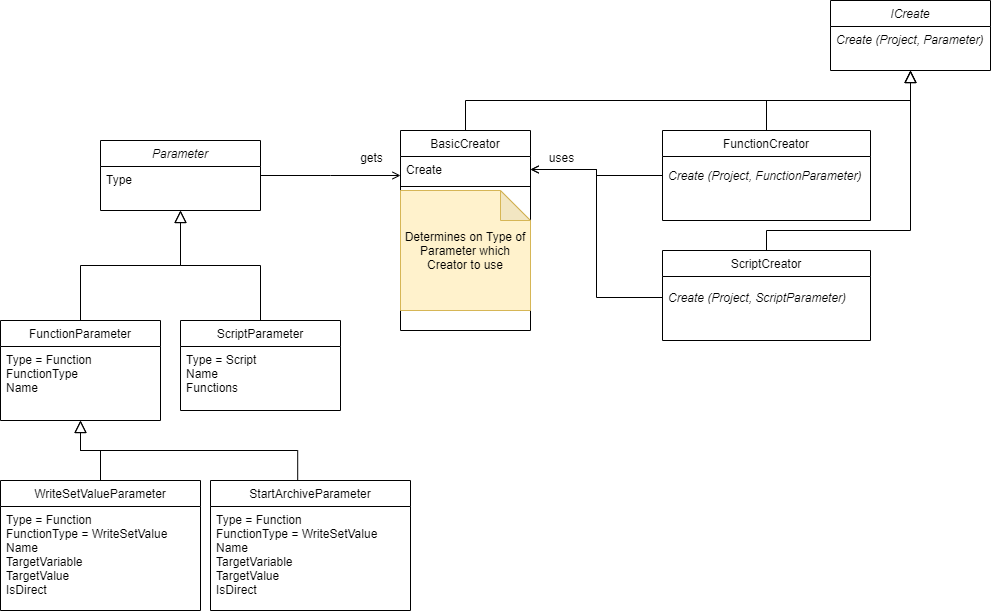

The diagram above was exported from draw.io. Its source (the exported page's mxGraphModel, read from the mxfile embedded in the PNG):
<mxGraphModel dx="1422" dy="1963" grid="1" gridSize="10" guides="1" tooltips="1" connect="1" arrows="1" fold="1" page="1" pageScale="1" pageWidth="827" pageHeight="1169" math="0" shadow="0">
  <root>
    <mxCell id="WIyWlLk6GJQsqaUBKTNV-0" />
    <mxCell id="WIyWlLk6GJQsqaUBKTNV-1" parent="WIyWlLk6GJQsqaUBKTNV-0" />
    <mxCell id="zkfFHV4jXpPFQw0GAbJ--0" value="Parameter" style="swimlane;fontStyle=2;align=center;verticalAlign=top;childLayout=stackLayout;horizontal=1;startSize=26;horizontalStack=0;resizeParent=1;resizeLast=0;collapsible=1;marginBottom=0;rounded=0;shadow=0;strokeWidth=1;" parent="WIyWlLk6GJQsqaUBKTNV-1" vertex="1">
      <mxGeometry x="130" y="130" width="160" height="70" as="geometry">
        <mxRectangle x="230" y="140" width="160" height="26" as="alternateBounds" />
      </mxGeometry>
    </mxCell>
    <mxCell id="zkfFHV4jXpPFQw0GAbJ--1" value="Type" style="text;align=left;verticalAlign=top;spacingLeft=4;spacingRight=4;overflow=hidden;rotatable=0;points=[[0,0.5],[1,0.5]];portConstraint=eastwest;" parent="zkfFHV4jXpPFQw0GAbJ--0" vertex="1">
      <mxGeometry y="26" width="160" height="26" as="geometry" />
    </mxCell>
    <mxCell id="zkfFHV4jXpPFQw0GAbJ--6" value="ScriptParameter" style="swimlane;fontStyle=0;align=center;verticalAlign=top;childLayout=stackLayout;horizontal=1;startSize=26;horizontalStack=0;resizeParent=1;resizeLast=0;collapsible=1;marginBottom=0;rounded=0;shadow=0;strokeWidth=1;" parent="WIyWlLk6GJQsqaUBKTNV-1" vertex="1">
      <mxGeometry x="210" y="310" width="160" height="90" as="geometry">
        <mxRectangle x="130" y="380" width="160" height="26" as="alternateBounds" />
      </mxGeometry>
    </mxCell>
    <mxCell id="zkfFHV4jXpPFQw0GAbJ--7" value="Type = Script&#10;Name&#10;Functions" style="text;align=left;verticalAlign=top;spacingLeft=4;spacingRight=4;overflow=hidden;rotatable=0;points=[[0,0.5],[1,0.5]];portConstraint=eastwest;" parent="zkfFHV4jXpPFQw0GAbJ--6" vertex="1">
      <mxGeometry y="26" width="160" height="54" as="geometry" />
    </mxCell>
    <mxCell id="zkfFHV4jXpPFQw0GAbJ--12" value="" style="endArrow=block;endSize=10;endFill=0;shadow=0;strokeWidth=1;rounded=0;edgeStyle=elbowEdgeStyle;elbow=vertical;" parent="WIyWlLk6GJQsqaUBKTNV-1" source="zkfFHV4jXpPFQw0GAbJ--6" target="zkfFHV4jXpPFQw0GAbJ--0" edge="1">
      <mxGeometry width="160" relative="1" as="geometry">
        <mxPoint x="210" y="375" as="sourcePoint" />
        <mxPoint x="200" y="203" as="targetPoint" />
      </mxGeometry>
    </mxCell>
    <mxCell id="zkfFHV4jXpPFQw0GAbJ--13" value="FunctionParameter" style="swimlane;fontStyle=0;align=center;verticalAlign=top;childLayout=stackLayout;horizontal=1;startSize=26;horizontalStack=0;resizeParent=1;resizeLast=0;collapsible=1;marginBottom=0;rounded=0;shadow=0;strokeWidth=1;" parent="WIyWlLk6GJQsqaUBKTNV-1" vertex="1">
      <mxGeometry x="30" y="310" width="160" height="100" as="geometry">
        <mxRectangle x="340" y="380" width="170" height="26" as="alternateBounds" />
      </mxGeometry>
    </mxCell>
    <mxCell id="zkfFHV4jXpPFQw0GAbJ--14" value="Type = Function&#10;FunctionType&#10;Name" style="text;align=left;verticalAlign=top;spacingLeft=4;spacingRight=4;overflow=hidden;rotatable=0;points=[[0,0.5],[1,0.5]];portConstraint=eastwest;" parent="zkfFHV4jXpPFQw0GAbJ--13" vertex="1">
      <mxGeometry y="26" width="160" height="64" as="geometry" />
    </mxCell>
    <mxCell id="zkfFHV4jXpPFQw0GAbJ--16" value="" style="endArrow=block;endSize=10;endFill=0;shadow=0;strokeWidth=1;rounded=0;edgeStyle=elbowEdgeStyle;elbow=vertical;exitX=0.5;exitY=0;exitDx=0;exitDy=0;" parent="WIyWlLk6GJQsqaUBKTNV-1" source="zkfFHV4jXpPFQw0GAbJ--13" target="zkfFHV4jXpPFQw0GAbJ--0" edge="1">
      <mxGeometry width="160" relative="1" as="geometry">
        <mxPoint x="240" y="270" as="sourcePoint" />
        <mxPoint x="310" y="271" as="targetPoint" />
      </mxGeometry>
    </mxCell>
    <mxCell id="zkfFHV4jXpPFQw0GAbJ--17" value="BasicCreator" style="swimlane;fontStyle=0;align=center;verticalAlign=top;childLayout=stackLayout;horizontal=1;startSize=26;horizontalStack=0;resizeParent=1;resizeLast=0;collapsible=1;marginBottom=0;rounded=0;shadow=0;strokeWidth=1;" parent="WIyWlLk6GJQsqaUBKTNV-1" vertex="1">
      <mxGeometry x="430" y="120" width="130" height="200" as="geometry">
        <mxRectangle x="550" y="140" width="160" height="26" as="alternateBounds" />
      </mxGeometry>
    </mxCell>
    <mxCell id="zkfFHV4jXpPFQw0GAbJ--19" value="Create" style="text;align=left;verticalAlign=top;spacingLeft=4;spacingRight=4;overflow=hidden;rotatable=0;points=[[0,0.5],[1,0.5]];portConstraint=eastwest;rounded=0;shadow=0;html=0;" parent="zkfFHV4jXpPFQw0GAbJ--17" vertex="1">
      <mxGeometry y="26" width="130" height="26" as="geometry" />
    </mxCell>
    <mxCell id="zkfFHV4jXpPFQw0GAbJ--23" value="" style="line;html=1;strokeWidth=1;align=left;verticalAlign=middle;spacingTop=-1;spacingLeft=3;spacingRight=3;rotatable=0;labelPosition=right;points=[];portConstraint=eastwest;" parent="zkfFHV4jXpPFQw0GAbJ--17" vertex="1">
      <mxGeometry y="52" width="130" height="8" as="geometry" />
    </mxCell>
    <mxCell id="nzXIMLpl64Lns8yOGdZU-13" value="Determines on Type of Parameter which Creator to use" style="shape=note;whiteSpace=wrap;html=1;backgroundOutline=1;darkOpacity=0.05;fillColor=#fff2cc;strokeColor=#d6b656;" vertex="1" parent="zkfFHV4jXpPFQw0GAbJ--17">
      <mxGeometry y="60" width="130" height="120" as="geometry" />
    </mxCell>
    <mxCell id="zkfFHV4jXpPFQw0GAbJ--26" value="" style="endArrow=open;shadow=0;strokeWidth=1;rounded=0;endFill=1;edgeStyle=elbowEdgeStyle;elbow=vertical;" parent="WIyWlLk6GJQsqaUBKTNV-1" source="zkfFHV4jXpPFQw0GAbJ--0" target="zkfFHV4jXpPFQw0GAbJ--17" edge="1">
      <mxGeometry x="0.5" y="41" relative="1" as="geometry">
        <mxPoint x="380" y="192" as="sourcePoint" />
        <mxPoint x="540" y="192" as="targetPoint" />
        <mxPoint x="-40" y="32" as="offset" />
      </mxGeometry>
    </mxCell>
    <mxCell id="zkfFHV4jXpPFQw0GAbJ--29" value="gets" style="text;html=1;resizable=0;points=[];;align=center;verticalAlign=middle;labelBackgroundColor=none;rounded=0;shadow=0;strokeWidth=1;fontSize=12;" parent="zkfFHV4jXpPFQw0GAbJ--26" vertex="1" connectable="0">
      <mxGeometry x="0.5" y="49" relative="1" as="geometry">
        <mxPoint x="5" y="30" as="offset" />
      </mxGeometry>
    </mxCell>
    <mxCell id="nzXIMLpl64Lns8yOGdZU-0" value="WriteSetValueParameter" style="swimlane;fontStyle=0;align=center;verticalAlign=top;childLayout=stackLayout;horizontal=1;startSize=26;horizontalStack=0;resizeParent=1;resizeLast=0;collapsible=1;marginBottom=0;rounded=0;shadow=0;strokeWidth=1;" vertex="1" parent="WIyWlLk6GJQsqaUBKTNV-1">
      <mxGeometry x="30" y="470" width="200" height="130" as="geometry">
        <mxRectangle x="340" y="380" width="170" height="26" as="alternateBounds" />
      </mxGeometry>
    </mxCell>
    <mxCell id="nzXIMLpl64Lns8yOGdZU-1" value="Type = Function&#10;FunctionType = WriteSetValue&#10;Name&#10;TargetVariable&#10;TargetValue&#10;IsDirect" style="text;align=left;verticalAlign=top;spacingLeft=4;spacingRight=4;overflow=hidden;rotatable=0;points=[[0,0.5],[1,0.5]];portConstraint=eastwest;" vertex="1" parent="nzXIMLpl64Lns8yOGdZU-0">
      <mxGeometry y="26" width="200" height="104" as="geometry" />
    </mxCell>
    <mxCell id="nzXIMLpl64Lns8yOGdZU-2" value="StartArchiveParameter" style="swimlane;fontStyle=0;align=center;verticalAlign=top;childLayout=stackLayout;horizontal=1;startSize=26;horizontalStack=0;resizeParent=1;resizeLast=0;collapsible=1;marginBottom=0;rounded=0;shadow=0;strokeWidth=1;" vertex="1" parent="WIyWlLk6GJQsqaUBKTNV-1">
      <mxGeometry x="240" y="470" width="200" height="130" as="geometry">
        <mxRectangle x="340" y="380" width="170" height="26" as="alternateBounds" />
      </mxGeometry>
    </mxCell>
    <mxCell id="nzXIMLpl64Lns8yOGdZU-3" value="Type = Function&#10;FunctionType = WriteSetValue&#10;Name&#10;TargetVariable&#10;TargetValue&#10;IsDirect" style="text;align=left;verticalAlign=top;spacingLeft=4;spacingRight=4;overflow=hidden;rotatable=0;points=[[0,0.5],[1,0.5]];portConstraint=eastwest;" vertex="1" parent="nzXIMLpl64Lns8yOGdZU-2">
      <mxGeometry y="26" width="200" height="104" as="geometry" />
    </mxCell>
    <mxCell id="nzXIMLpl64Lns8yOGdZU-4" value="" style="endArrow=block;endSize=10;endFill=0;shadow=0;strokeWidth=1;rounded=0;edgeStyle=elbowEdgeStyle;elbow=vertical;entryX=0.5;entryY=1;entryDx=0;entryDy=0;exitX=0.436;exitY=0.002;exitDx=0;exitDy=0;exitPerimeter=0;" edge="1" parent="WIyWlLk6GJQsqaUBKTNV-1" source="nzXIMLpl64Lns8yOGdZU-2" target="zkfFHV4jXpPFQw0GAbJ--13">
      <mxGeometry width="160" relative="1" as="geometry">
        <mxPoint x="300" y="320" as="sourcePoint" />
        <mxPoint x="140" y="210" as="targetPoint" />
      </mxGeometry>
    </mxCell>
    <mxCell id="nzXIMLpl64Lns8yOGdZU-5" value="" style="endArrow=block;endSize=10;endFill=0;shadow=0;strokeWidth=1;rounded=0;edgeStyle=elbowEdgeStyle;elbow=vertical;entryX=0.5;entryY=1;entryDx=0;entryDy=0;exitX=0.5;exitY=0;exitDx=0;exitDy=0;" edge="1" parent="WIyWlLk6GJQsqaUBKTNV-1" source="nzXIMLpl64Lns8yOGdZU-0" target="zkfFHV4jXpPFQw0GAbJ--13">
      <mxGeometry width="160" relative="1" as="geometry">
        <mxPoint x="337.20000000000005" y="480.26" as="sourcePoint" />
        <mxPoint x="120" y="420" as="targetPoint" />
      </mxGeometry>
    </mxCell>
    <mxCell id="nzXIMLpl64Lns8yOGdZU-6" value="ICreate" style="swimlane;fontStyle=2;align=center;verticalAlign=top;childLayout=stackLayout;horizontal=1;startSize=26;horizontalStack=0;resizeParent=1;resizeLast=0;collapsible=1;marginBottom=0;rounded=0;shadow=0;strokeWidth=1;" vertex="1" parent="WIyWlLk6GJQsqaUBKTNV-1">
      <mxGeometry x="860" y="-10" width="160" height="70" as="geometry">
        <mxRectangle x="230" y="140" width="160" height="26" as="alternateBounds" />
      </mxGeometry>
    </mxCell>
    <mxCell id="nzXIMLpl64Lns8yOGdZU-7" value="Create (Project, Parameter)" style="text;align=left;verticalAlign=top;spacingLeft=4;spacingRight=4;overflow=hidden;rotatable=0;points=[[0,0.5],[1,0.5]];portConstraint=eastwest;fontStyle=2" vertex="1" parent="nzXIMLpl64Lns8yOGdZU-6">
      <mxGeometry y="26" width="160" height="26" as="geometry" />
    </mxCell>
    <mxCell id="nzXIMLpl64Lns8yOGdZU-10" value="FunctionCreator" style="swimlane;fontStyle=0;align=center;verticalAlign=top;childLayout=stackLayout;horizontal=1;startSize=26;horizontalStack=0;resizeParent=1;resizeLast=0;collapsible=1;marginBottom=0;rounded=0;shadow=0;strokeWidth=1;" vertex="1" parent="WIyWlLk6GJQsqaUBKTNV-1">
      <mxGeometry x="692" y="120" width="208" height="90" as="geometry">
        <mxRectangle x="130" y="380" width="160" height="26" as="alternateBounds" />
      </mxGeometry>
    </mxCell>
    <mxCell id="nzXIMLpl64Lns8yOGdZU-16" value="" style="endArrow=block;endSize=10;endFill=0;shadow=0;strokeWidth=1;rounded=0;edgeStyle=elbowEdgeStyle;elbow=vertical;entryX=0.5;entryY=1;entryDx=0;entryDy=0;exitX=0.5;exitY=0;exitDx=0;exitDy=0;" edge="1" parent="WIyWlLk6GJQsqaUBKTNV-1" source="nzXIMLpl64Lns8yOGdZU-10" target="nzXIMLpl64Lns8yOGdZU-6">
      <mxGeometry width="160" relative="1" as="geometry">
        <mxPoint x="772" y="230" as="sourcePoint" />
        <mxPoint x="622" y="310.0000000000001" as="targetPoint" />
      </mxGeometry>
    </mxCell>
    <mxCell id="nzXIMLpl64Lns8yOGdZU-17" value="ScriptCreator" style="swimlane;fontStyle=0;align=center;verticalAlign=top;childLayout=stackLayout;horizontal=1;startSize=26;horizontalStack=0;resizeParent=1;resizeLast=0;collapsible=1;marginBottom=0;rounded=0;shadow=0;strokeWidth=1;" vertex="1" parent="WIyWlLk6GJQsqaUBKTNV-1">
      <mxGeometry x="692" y="240" width="208" height="90" as="geometry">
        <mxRectangle x="130" y="380" width="160" height="26" as="alternateBounds" />
      </mxGeometry>
    </mxCell>
    <mxCell id="nzXIMLpl64Lns8yOGdZU-18" value="" style="endArrow=open;shadow=0;strokeWidth=1;rounded=0;endFill=1;edgeStyle=elbowEdgeStyle;entryX=1;entryY=0.5;entryDx=0;entryDy=0;exitX=0;exitY=0.5;exitDx=0;exitDy=0;" edge="1" parent="WIyWlLk6GJQsqaUBKTNV-1" source="nzXIMLpl64Lns8yOGdZU-10" target="zkfFHV4jXpPFQw0GAbJ--19">
      <mxGeometry x="0.5" y="41" relative="1" as="geometry">
        <mxPoint x="472" y="519.9966666666667" as="sourcePoint" />
        <mxPoint x="770" y="519.9966666666667" as="targetPoint" />
        <mxPoint x="-40" y="32" as="offset" />
      </mxGeometry>
    </mxCell>
    <mxCell id="nzXIMLpl64Lns8yOGdZU-20" value="" style="endArrow=block;endSize=10;endFill=0;shadow=0;strokeWidth=1;rounded=0;edgeStyle=elbowEdgeStyle;elbow=vertical;exitX=0.5;exitY=0;exitDx=0;exitDy=0;entryX=0.5;entryY=1;entryDx=0;entryDy=0;" edge="1" parent="WIyWlLk6GJQsqaUBKTNV-1" source="nzXIMLpl64Lns8yOGdZU-17" target="nzXIMLpl64Lns8yOGdZU-6">
      <mxGeometry width="160" relative="1" as="geometry">
        <mxPoint x="782" y="329.9999999999999" as="sourcePoint" />
        <mxPoint x="950" y="80" as="targetPoint" />
        <Array as="points">
          <mxPoint x="870" y="220" />
        </Array>
      </mxGeometry>
    </mxCell>
    <mxCell id="nzXIMLpl64Lns8yOGdZU-21" value="" style="endArrow=open;shadow=0;strokeWidth=1;rounded=0;endFill=1;edgeStyle=elbowEdgeStyle;entryX=1;entryY=0.5;entryDx=0;entryDy=0;exitX=0;exitY=0.5;exitDx=0;exitDy=0;" edge="1" parent="WIyWlLk6GJQsqaUBKTNV-1" source="nzXIMLpl64Lns8yOGdZU-24" target="zkfFHV4jXpPFQw0GAbJ--19">
      <mxGeometry x="0.5" y="41" relative="1" as="geometry">
        <mxPoint x="692" y="410" as="sourcePoint" />
        <mxPoint x="582" y="190" as="targetPoint" />
        <mxPoint x="-40" y="32" as="offset" />
      </mxGeometry>
    </mxCell>
    <mxCell id="nzXIMLpl64Lns8yOGdZU-22" value="uses" style="text;html=1;resizable=0;points=[];;align=center;verticalAlign=middle;labelBackgroundColor=none;rounded=0;shadow=0;strokeWidth=1;fontSize=12;" vertex="1" connectable="0" parent="nzXIMLpl64Lns8yOGdZU-21">
      <mxGeometry x="0.5" y="49" relative="1" as="geometry">
        <mxPoint x="-35" y="-62" as="offset" />
      </mxGeometry>
    </mxCell>
    <mxCell id="nzXIMLpl64Lns8yOGdZU-23" value="Create (Project, FunctionParameter)" style="text;align=left;verticalAlign=top;spacingLeft=4;spacingRight=4;overflow=hidden;rotatable=0;points=[[0,0.5],[1,0.5]];portConstraint=eastwest;fontStyle=2" vertex="1" parent="WIyWlLk6GJQsqaUBKTNV-1">
      <mxGeometry x="692" y="152" width="208" height="26" as="geometry" />
    </mxCell>
    <mxCell id="nzXIMLpl64Lns8yOGdZU-24" value="Create (Project, ScriptParameter)" style="text;align=left;verticalAlign=top;spacingLeft=4;spacingRight=4;overflow=hidden;rotatable=0;points=[[0,0.5],[1,0.5]];portConstraint=eastwest;fontStyle=2" vertex="1" parent="WIyWlLk6GJQsqaUBKTNV-1">
      <mxGeometry x="692" y="274" width="198" height="26" as="geometry" />
    </mxCell>
    <mxCell id="nzXIMLpl64Lns8yOGdZU-25" value="" style="endArrow=block;endSize=10;endFill=0;shadow=0;strokeWidth=1;rounded=0;edgeStyle=elbowEdgeStyle;elbow=vertical;exitX=0.5;exitY=0;exitDx=0;exitDy=0;entryX=0.5;entryY=1;entryDx=0;entryDy=0;" edge="1" parent="WIyWlLk6GJQsqaUBKTNV-1" source="zkfFHV4jXpPFQw0GAbJ--17" target="nzXIMLpl64Lns8yOGdZU-6">
      <mxGeometry width="160" relative="1" as="geometry">
        <mxPoint x="620.0000000000002" y="139.9999999999999" as="sourcePoint" />
        <mxPoint x="920" y="30" as="targetPoint" />
      </mxGeometry>
    </mxCell>
  </root>
</mxGraphModel>